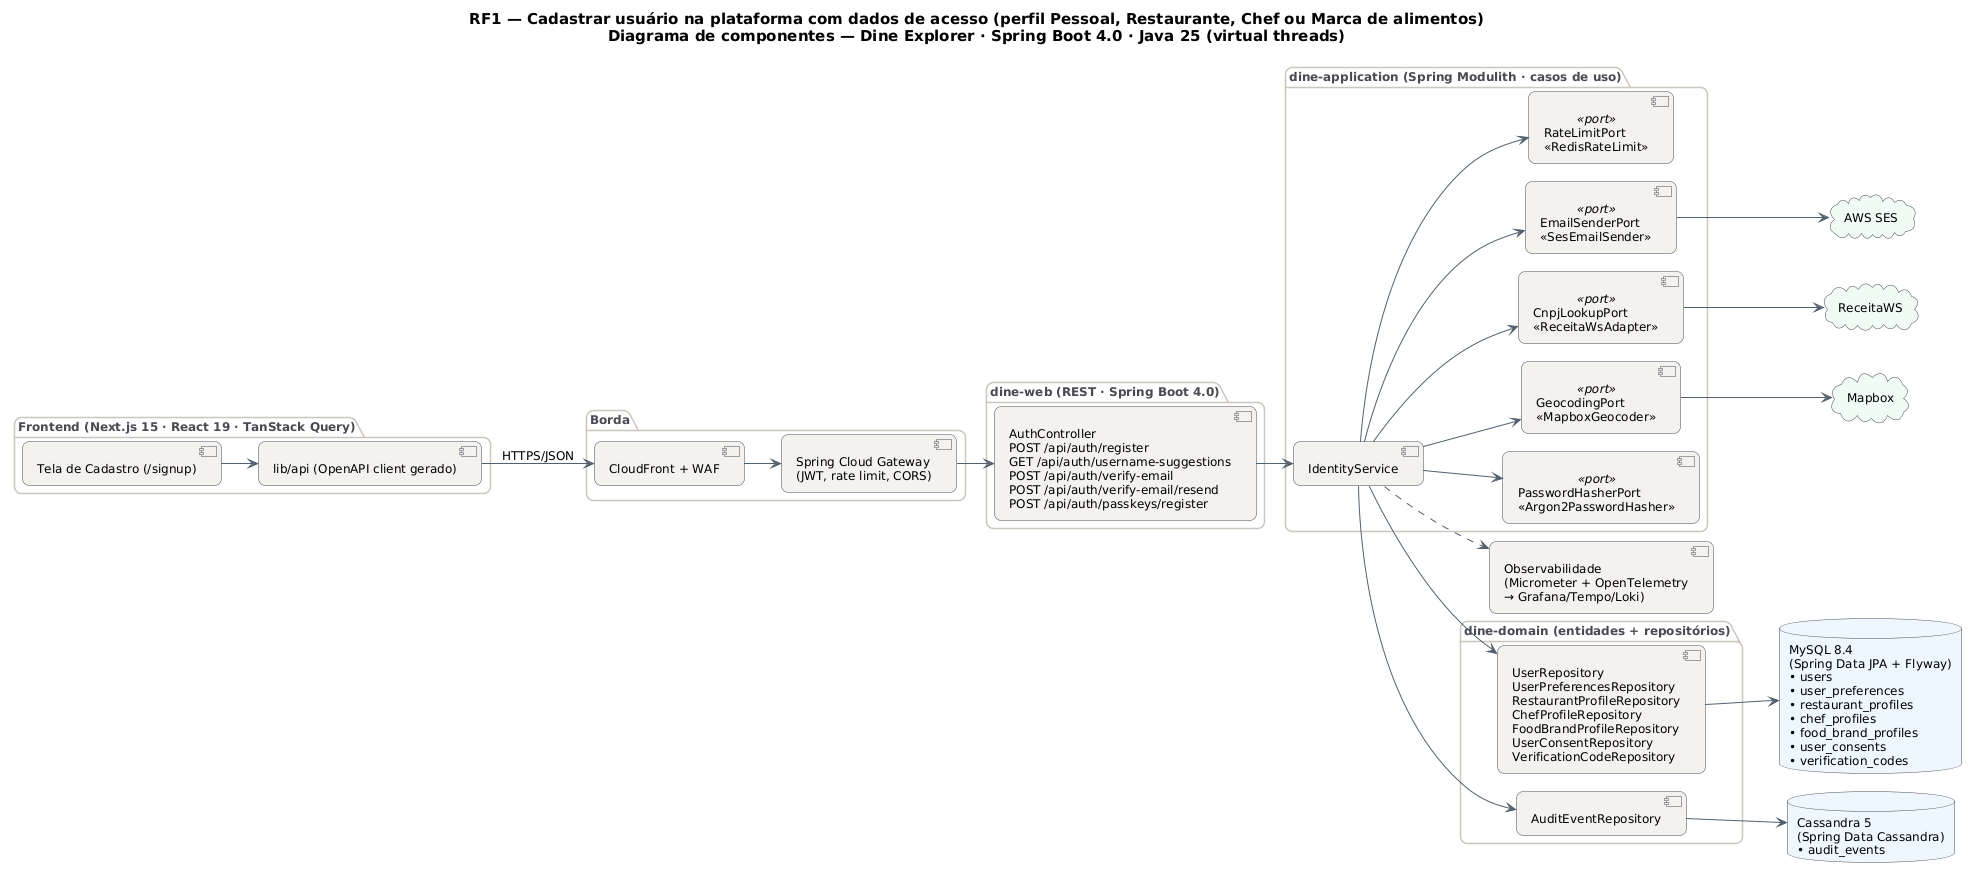

The diagram above was rendered by PlantUML. Its source (embedded in the PNG):
@startuml RF1_Componentes
!pragma layout smetana
skinparam backgroundColor #FFFFFF
skinparam shadowing false
skinparam defaultFontName "DejaVu Sans"
skinparam defaultFontSize 12
skinparam titleFontSize 15
skinparam roundcorner 14
skinparam ArrowColor #52606D
skinparam note {
  BackgroundColor #FFFDEB
  BorderColor #D8CE78
  FontColor #554F24
}
skinparam component {
  BackgroundColor #F4F2EF
  BorderColor #4A4852
}
skinparam package {
  BorderColor #CBC6BE
  FontColor #4A4852
}
skinparam database {
  BackgroundColor #EEF6FF
  BorderColor #4A4852
}
skinparam cloud {
  BackgroundColor #F0FBF6
  BorderColor #4A4852
}
left to right direction
title RF1 — Cadastrar usuário na plataforma com dados de acesso (perfil Pessoal, Restaurante, Chef ou Marca de alimentos)\nDiagrama de componentes — Dine Explorer · Spring Boot 4.0 · Java 25 (virtual threads)

package "Frontend (Next.js 15 · React 19 · TanStack Query)" {
  component "Tela de Cadastro (/signup)" as FE
  component "lib/api (OpenAPI client gerado)" as APIC
}
package "Borda" {
  component "CloudFront + WAF" as CDN
  component "Spring Cloud Gateway\n(JWT, rate limit, CORS)" as GW
}
package "dine-web (REST · Spring Boot 4.0)" {
  component "AuthController\nPOST /api/auth/register\nGET /api/auth/username-suggestions\nPOST /api/auth/verify-email\nPOST /api/auth/verify-email/resend\nPOST /api/auth/passkeys/register" as CT
}
package "dine-application (Spring Modulith · casos de uso)" {
  component "IdentityService" as SV
  component "PasswordHasherPort\n«Argon2PasswordHasher»" as PT0 <<port>>
  component "EmailSenderPort\n«SesEmailSender»" as PT1 <<port>>
  component "CnpjLookupPort\n«ReceitaWsAdapter»" as PT2 <<port>>
  component "GeocodingPort\n«MapboxGeocoder»" as PT3 <<port>>
  component "RateLimitPort\n«RedisRateLimit»" as PT4 <<port>>
}
package "dine-domain (entidades + repositórios)" {
  component "UserRepository\nUserPreferencesRepository\nRestaurantProfileRepository\nChefProfileRepository\nFoodBrandProfileRepository\nUserConsentRepository\nVerificationCodeRepository" as REPO_MySQL
  component "AuditEventRepository" as REPO_Cassandra
}
database "MySQL 8.4\n(Spring Data JPA + Flyway)\n• users\n• user_preferences\n• restaurant_profiles\n• chef_profiles\n• food_brand_profiles\n• user_consents\n• verification_codes" as DB_MySQL
database "Cassandra 5\n(Spring Data Cassandra)\n• audit_events" as DB_Cassandra
cloud "AWS SES" as EX0
cloud "ReceitaWS" as EX1
cloud "Mapbox" as EX2
component "Observabilidade\n(Micrometer + OpenTelemetry\n→ Grafana/Tempo/Loki)" as OBS
FE --> APIC
APIC --> CDN : HTTPS/JSON
CDN --> GW
GW --> CT
CT --> SV
SV ..> OBS
SV --> PT0
SV --> PT1
SV --> PT2
SV --> PT3
SV --> PT4
SV --> REPO_MySQL
REPO_MySQL --> DB_MySQL
SV --> REPO_Cassandra
REPO_Cassandra --> DB_Cassandra
PT1 --> EX0
PT2 --> EX1
PT3 --> EX2
@enduml